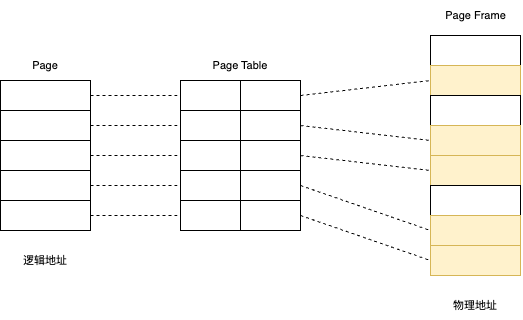

The diagram above was exported from draw.io. Its source (the exported page's mxGraphModel, read from the mxfile embedded in the PNG):
<mxGraphModel dx="1026" dy="658" grid="1" gridSize="10" guides="1" tooltips="1" connect="1" arrows="1" fold="1" page="1" pageScale="1" pageWidth="827" pageHeight="1169" math="0" shadow="0">
  <root>
    <mxCell id="0" />
    <mxCell id="1" parent="0" />
    <mxCell id="NsIlo5sMUhjKI_li_iAb-24" style="rounded=0;orthogonalLoop=1;jettySize=auto;html=1;exitX=1;exitY=0.5;exitDx=0;exitDy=0;dashed=1;endArrow=none;endFill=0;" edge="1" parent="1" source="NsIlo5sMUhjKI_li_iAb-1" target="NsIlo5sMUhjKI_li_iAb-14">
      <mxGeometry relative="1" as="geometry" />
    </mxCell>
    <mxCell id="NsIlo5sMUhjKI_li_iAb-1" value="" style="rounded=0;whiteSpace=wrap;html=1;" vertex="1" parent="1">
      <mxGeometry x="60" y="170" width="90" height="30" as="geometry" />
    </mxCell>
    <mxCell id="NsIlo5sMUhjKI_li_iAb-25" style="edgeStyle=none;shape=connector;rounded=0;orthogonalLoop=1;jettySize=auto;html=1;exitX=1;exitY=0.5;exitDx=0;exitDy=0;entryX=0;entryY=0.5;entryDx=0;entryDy=0;dashed=1;labelBackgroundColor=default;strokeColor=default;fontFamily=Helvetica;fontSize=11;fontColor=default;endArrow=none;endFill=0;" edge="1" parent="1" source="NsIlo5sMUhjKI_li_iAb-2" target="NsIlo5sMUhjKI_li_iAb-16">
      <mxGeometry relative="1" as="geometry" />
    </mxCell>
    <mxCell id="NsIlo5sMUhjKI_li_iAb-2" value="" style="rounded=0;whiteSpace=wrap;html=1;" vertex="1" parent="1">
      <mxGeometry x="60" y="200" width="90" height="30" as="geometry" />
    </mxCell>
    <mxCell id="NsIlo5sMUhjKI_li_iAb-26" style="edgeStyle=none;shape=connector;rounded=0;orthogonalLoop=1;jettySize=auto;html=1;exitX=1;exitY=0.5;exitDx=0;exitDy=0;entryX=0;entryY=0.5;entryDx=0;entryDy=0;dashed=1;labelBackgroundColor=default;strokeColor=default;fontFamily=Helvetica;fontSize=11;fontColor=default;endArrow=none;endFill=0;" edge="1" parent="1" source="NsIlo5sMUhjKI_li_iAb-3" target="NsIlo5sMUhjKI_li_iAb-18">
      <mxGeometry relative="1" as="geometry" />
    </mxCell>
    <mxCell id="NsIlo5sMUhjKI_li_iAb-3" value="" style="rounded=0;whiteSpace=wrap;html=1;" vertex="1" parent="1">
      <mxGeometry x="60" y="230" width="90" height="30" as="geometry" />
    </mxCell>
    <mxCell id="NsIlo5sMUhjKI_li_iAb-28" style="edgeStyle=none;shape=connector;rounded=0;orthogonalLoop=1;jettySize=auto;html=1;exitX=1;exitY=0.5;exitDx=0;exitDy=0;entryX=0;entryY=0.5;entryDx=0;entryDy=0;dashed=1;labelBackgroundColor=default;strokeColor=default;fontFamily=Helvetica;fontSize=11;fontColor=default;endArrow=none;endFill=0;" edge="1" parent="1" source="NsIlo5sMUhjKI_li_iAb-4" target="NsIlo5sMUhjKI_li_iAb-20">
      <mxGeometry relative="1" as="geometry" />
    </mxCell>
    <mxCell id="NsIlo5sMUhjKI_li_iAb-4" value="" style="rounded=0;whiteSpace=wrap;html=1;" vertex="1" parent="1">
      <mxGeometry x="60" y="260" width="90" height="30" as="geometry" />
    </mxCell>
    <mxCell id="NsIlo5sMUhjKI_li_iAb-29" style="edgeStyle=none;shape=connector;rounded=0;orthogonalLoop=1;jettySize=auto;html=1;exitX=1;exitY=0.5;exitDx=0;exitDy=0;entryX=0;entryY=0.5;entryDx=0;entryDy=0;dashed=1;labelBackgroundColor=default;strokeColor=default;fontFamily=Helvetica;fontSize=11;fontColor=default;endArrow=none;endFill=0;" edge="1" parent="1" source="NsIlo5sMUhjKI_li_iAb-5" target="NsIlo5sMUhjKI_li_iAb-22">
      <mxGeometry relative="1" as="geometry" />
    </mxCell>
    <mxCell id="NsIlo5sMUhjKI_li_iAb-5" value="" style="rounded=0;whiteSpace=wrap;html=1;" vertex="1" parent="1">
      <mxGeometry x="60" y="290" width="90" height="30" as="geometry" />
    </mxCell>
    <mxCell id="NsIlo5sMUhjKI_li_iAb-6" value="" style="rounded=0;whiteSpace=wrap;html=1;" vertex="1" parent="1">
      <mxGeometry x="490" y="125" width="90" height="30" as="geometry" />
    </mxCell>
    <mxCell id="NsIlo5sMUhjKI_li_iAb-7" value="" style="rounded=0;whiteSpace=wrap;html=1;fillColor=#fff2cc;strokeColor=#d6b656;" vertex="1" parent="1">
      <mxGeometry x="490" y="155" width="90" height="30" as="geometry" />
    </mxCell>
    <mxCell id="NsIlo5sMUhjKI_li_iAb-8" value="" style="rounded=0;whiteSpace=wrap;html=1;" vertex="1" parent="1">
      <mxGeometry x="490" y="185" width="90" height="30" as="geometry" />
    </mxCell>
    <mxCell id="NsIlo5sMUhjKI_li_iAb-9" value="" style="rounded=0;whiteSpace=wrap;html=1;fillColor=#fff2cc;strokeColor=#d6b656;" vertex="1" parent="1">
      <mxGeometry x="490" y="215" width="90" height="30" as="geometry" />
    </mxCell>
    <mxCell id="NsIlo5sMUhjKI_li_iAb-10" value="" style="rounded=0;whiteSpace=wrap;html=1;fillColor=#fff2cc;strokeColor=#d6b656;" vertex="1" parent="1">
      <mxGeometry x="490" y="245" width="90" height="30" as="geometry" />
    </mxCell>
    <mxCell id="NsIlo5sMUhjKI_li_iAb-11" value="" style="rounded=0;whiteSpace=wrap;html=1;" vertex="1" parent="1">
      <mxGeometry x="490" y="275" width="90" height="30" as="geometry" />
    </mxCell>
    <mxCell id="NsIlo5sMUhjKI_li_iAb-12" value="" style="rounded=0;whiteSpace=wrap;html=1;fillColor=#fff2cc;strokeColor=#d6b656;" vertex="1" parent="1">
      <mxGeometry x="490" y="305" width="90" height="30" as="geometry" />
    </mxCell>
    <mxCell id="NsIlo5sMUhjKI_li_iAb-13" value="" style="rounded=0;whiteSpace=wrap;html=1;fillColor=#fff2cc;strokeColor=#d6b656;" vertex="1" parent="1">
      <mxGeometry x="490" y="335" width="90" height="30" as="geometry" />
    </mxCell>
    <mxCell id="NsIlo5sMUhjKI_li_iAb-14" value="" style="rounded=0;whiteSpace=wrap;html=1;" vertex="1" parent="1">
      <mxGeometry x="240" y="170" width="60" height="30" as="geometry" />
    </mxCell>
    <mxCell id="NsIlo5sMUhjKI_li_iAb-30" style="edgeStyle=none;shape=connector;rounded=0;orthogonalLoop=1;jettySize=auto;html=1;exitX=1;exitY=0.5;exitDx=0;exitDy=0;entryX=0;entryY=0.5;entryDx=0;entryDy=0;dashed=1;labelBackgroundColor=default;strokeColor=default;fontFamily=Helvetica;fontSize=11;fontColor=default;endArrow=none;endFill=0;" edge="1" parent="1" source="NsIlo5sMUhjKI_li_iAb-15" target="NsIlo5sMUhjKI_li_iAb-7">
      <mxGeometry relative="1" as="geometry" />
    </mxCell>
    <mxCell id="NsIlo5sMUhjKI_li_iAb-15" value="" style="rounded=0;whiteSpace=wrap;html=1;" vertex="1" parent="1">
      <mxGeometry x="300" y="170" width="60" height="30" as="geometry" />
    </mxCell>
    <mxCell id="NsIlo5sMUhjKI_li_iAb-16" value="" style="rounded=0;whiteSpace=wrap;html=1;" vertex="1" parent="1">
      <mxGeometry x="240" y="200" width="60" height="30" as="geometry" />
    </mxCell>
    <mxCell id="NsIlo5sMUhjKI_li_iAb-32" style="edgeStyle=none;shape=connector;rounded=0;orthogonalLoop=1;jettySize=auto;html=1;exitX=1;exitY=0.5;exitDx=0;exitDy=0;entryX=0;entryY=0.5;entryDx=0;entryDy=0;dashed=1;labelBackgroundColor=default;strokeColor=default;fontFamily=Helvetica;fontSize=11;fontColor=default;endArrow=none;endFill=0;" edge="1" parent="1" source="NsIlo5sMUhjKI_li_iAb-17" target="NsIlo5sMUhjKI_li_iAb-9">
      <mxGeometry relative="1" as="geometry" />
    </mxCell>
    <mxCell id="NsIlo5sMUhjKI_li_iAb-17" value="" style="rounded=0;whiteSpace=wrap;html=1;" vertex="1" parent="1">
      <mxGeometry x="300" y="200" width="60" height="30" as="geometry" />
    </mxCell>
    <mxCell id="NsIlo5sMUhjKI_li_iAb-18" value="" style="rounded=0;whiteSpace=wrap;html=1;" vertex="1" parent="1">
      <mxGeometry x="240" y="230" width="60" height="30" as="geometry" />
    </mxCell>
    <mxCell id="NsIlo5sMUhjKI_li_iAb-33" style="edgeStyle=none;shape=connector;rounded=0;orthogonalLoop=1;jettySize=auto;html=1;exitX=1;exitY=0.5;exitDx=0;exitDy=0;entryX=0;entryY=0.5;entryDx=0;entryDy=0;dashed=1;labelBackgroundColor=default;strokeColor=default;fontFamily=Helvetica;fontSize=11;fontColor=default;endArrow=none;endFill=0;" edge="1" parent="1" source="NsIlo5sMUhjKI_li_iAb-19" target="NsIlo5sMUhjKI_li_iAb-10">
      <mxGeometry relative="1" as="geometry" />
    </mxCell>
    <mxCell id="NsIlo5sMUhjKI_li_iAb-19" value="" style="rounded=0;whiteSpace=wrap;html=1;" vertex="1" parent="1">
      <mxGeometry x="300" y="230" width="60" height="30" as="geometry" />
    </mxCell>
    <mxCell id="NsIlo5sMUhjKI_li_iAb-20" value="" style="rounded=0;whiteSpace=wrap;html=1;" vertex="1" parent="1">
      <mxGeometry x="240" y="260" width="60" height="30" as="geometry" />
    </mxCell>
    <mxCell id="NsIlo5sMUhjKI_li_iAb-34" style="edgeStyle=none;shape=connector;rounded=0;orthogonalLoop=1;jettySize=auto;html=1;exitX=1;exitY=0.5;exitDx=0;exitDy=0;entryX=0;entryY=0.5;entryDx=0;entryDy=0;dashed=1;labelBackgroundColor=default;strokeColor=default;fontFamily=Helvetica;fontSize=11;fontColor=default;endArrow=none;endFill=0;" edge="1" parent="1" source="NsIlo5sMUhjKI_li_iAb-21" target="NsIlo5sMUhjKI_li_iAb-12">
      <mxGeometry relative="1" as="geometry" />
    </mxCell>
    <mxCell id="NsIlo5sMUhjKI_li_iAb-21" value="" style="rounded=0;whiteSpace=wrap;html=1;" vertex="1" parent="1">
      <mxGeometry x="300" y="260" width="60" height="30" as="geometry" />
    </mxCell>
    <mxCell id="NsIlo5sMUhjKI_li_iAb-22" value="" style="rounded=0;whiteSpace=wrap;html=1;" vertex="1" parent="1">
      <mxGeometry x="240" y="290" width="60" height="30" as="geometry" />
    </mxCell>
    <mxCell id="NsIlo5sMUhjKI_li_iAb-35" style="edgeStyle=none;shape=connector;rounded=0;orthogonalLoop=1;jettySize=auto;html=1;exitX=1;exitY=0.5;exitDx=0;exitDy=0;entryX=0;entryY=0.5;entryDx=0;entryDy=0;dashed=1;labelBackgroundColor=default;strokeColor=default;fontFamily=Helvetica;fontSize=11;fontColor=default;endArrow=none;endFill=0;" edge="1" parent="1" source="NsIlo5sMUhjKI_li_iAb-23" target="NsIlo5sMUhjKI_li_iAb-13">
      <mxGeometry relative="1" as="geometry" />
    </mxCell>
    <mxCell id="NsIlo5sMUhjKI_li_iAb-23" value="" style="rounded=0;whiteSpace=wrap;html=1;" vertex="1" parent="1">
      <mxGeometry x="300" y="290" width="60" height="30" as="geometry" />
    </mxCell>
    <mxCell id="NsIlo5sMUhjKI_li_iAb-36" value="Page" style="text;html=1;strokeColor=none;fillColor=none;align=center;verticalAlign=middle;whiteSpace=wrap;rounded=0;fontSize=11;fontFamily=Helvetica;fontColor=default;" vertex="1" parent="1">
      <mxGeometry x="75" y="140" width="60" height="30" as="geometry" />
    </mxCell>
    <mxCell id="NsIlo5sMUhjKI_li_iAb-37" value="Page Table" style="text;html=1;strokeColor=none;fillColor=none;align=center;verticalAlign=middle;whiteSpace=wrap;rounded=0;fontSize=11;fontFamily=Helvetica;fontColor=default;" vertex="1" parent="1">
      <mxGeometry x="270" y="140" width="60" height="30" as="geometry" />
    </mxCell>
    <mxCell id="NsIlo5sMUhjKI_li_iAb-38" value="Page Frame" style="text;html=1;strokeColor=none;fillColor=none;align=center;verticalAlign=middle;whiteSpace=wrap;rounded=0;fontSize=11;fontFamily=Helvetica;fontColor=default;" vertex="1" parent="1">
      <mxGeometry x="487.5" y="90" width="95" height="30" as="geometry" />
    </mxCell>
    <mxCell id="NsIlo5sMUhjKI_li_iAb-39" value="逻辑地址" style="text;html=1;strokeColor=none;fillColor=none;align=center;verticalAlign=middle;whiteSpace=wrap;rounded=0;fontSize=11;fontFamily=Helvetica;fontColor=default;" vertex="1" parent="1">
      <mxGeometry x="75" y="335" width="60" height="30" as="geometry" />
    </mxCell>
    <mxCell id="NsIlo5sMUhjKI_li_iAb-40" value="物理地址" style="text;html=1;strokeColor=none;fillColor=none;align=center;verticalAlign=middle;whiteSpace=wrap;rounded=0;fontSize=11;fontFamily=Helvetica;fontColor=default;" vertex="1" parent="1">
      <mxGeometry x="505" y="380" width="60" height="30" as="geometry" />
    </mxCell>
  </root>
</mxGraphModel>